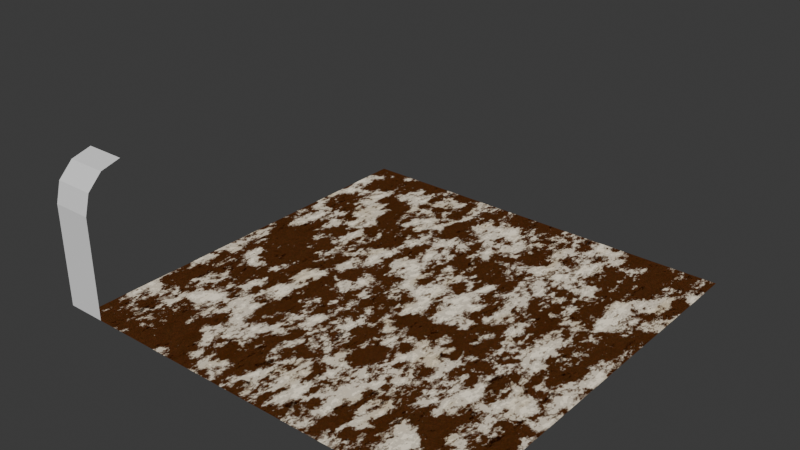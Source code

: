# Source: rainvault_assets.blend  (saved by Blender 4.3.34; exported with 4.5.12 LTS)
import bpy
from mathutils import Matrix  # noqa: F401  (used for matrix-valued properties, if any)

bpy.ops.wm.read_factory_settings(use_empty=True)
scene = bpy.context.scene
scene.name = 'Scene'

# ---- collections
col_collection = bpy.data.collections.new('Collection'); scene.collection.children.link(col_collection)

# ---- images (referenced by path relative to the original .blend; pixels are not part of the script)
import os
ASSET_DIR = os.environ.get("B2B_ASSET_DIR", "")  # directory of the original .blend (textures are referenced by path, not embedded)
HERE = os.path.dirname(os.path.abspath(__file__))  # packed textures are extracted next to this script under _unpacked/

def load_image(name, relpath, width, height, colorspace="sRGB"):
    """Load a texture the original file referenced (path relative to the .blend, or extracted next to this script)."""
    p = next((c for c in (os.path.join(HERE, relpath), os.path.join(ASSET_DIR, relpath)) if relpath and os.path.exists(c)), "")
    if p:
        img = bpy.data.images.load(p, check_existing=True)
        img.name = name
    else:  # same state as the original file: an image datablock whose file is absent (Cycles renders it pink)
        img = bpy.data.images.new(name, width, height)
        img.source = "FILE"
        img.filepath = "//" + (relpath or name)
    img.colorspace_settings.name = colorspace
    return img
img_rustypaint_t = load_image('RustyPaint_t', 'RustyPaint_t.png', 1024, 1024, 'sRGB')

# ---- materials (node trees are filled in below, after node groups)
mat_rustymetal = bpy.data.materials.new('RustyMetal')

# ---- node groups
ng_roundvector = bpy.data.node_groups.new('RoundVector', 'ShaderNodeTree')
_s = ng_roundvector.interface.new_socket(name='Vector', in_out='OUTPUT', socket_type='NodeSocketVector')
_s = ng_roundvector.interface.new_socket(name='Vector', in_out='INPUT', socket_type='NodeSocketVector')
_s.min_value = -1e+04
_s.max_value = 1e+04
_s = ng_roundvector.interface.new_socket(name='Divisions', in_out='INPUT', socket_type='NodeSocketFloat')
_s.default_value = 4.0
_s.min_value = -1e+04
_s.max_value = 1e+04
_N = ng_roundvector.nodes; _L = ng_roundvector.links
n0 = _N.new('NodeGroupOutput'); n0.name = 'Group Output'; n0.location = (350, 0)
n1 = _N.new('NodeGroupInput'); n1.name = 'Group Input'; n1.location = (-360, 0)
n2 = _N.new('ShaderNodeVectorMath'); n2.name = 'Vector Math'; n2.location = (0, 0)
n2.operation = 'FLOOR'
n3 = _N.new('ShaderNodeVectorMath'); n3.name = 'Vector Math.001'; n3.location = (-160, 0)
n3.operation = 'SCALE'
n4 = _N.new('ShaderNodeVectorMath'); n4.name = 'Vector Math.002'; n4.location = (160, 0)
n4.operation = 'SCALE'
n5 = _N.new('ShaderNodeMath'); n5.name = 'Math'; n5.location = (0, -120)
n5.operation = 'DIVIDE'
n5.inputs[0].default_value = 1.0
_L.new(n3.outputs[0], n2.inputs[0])
_L.new(n2.outputs[0], n4.inputs[0])
_L.new(n1.outputs[0], n3.inputs[0])
_L.new(n4.outputs[0], n0.inputs[0])
_L.new(n1.outputs[1], n3.inputs[3])
_L.new(n1.outputs[1], n5.inputs[1])
_L.new(n5.outputs[0], n4.inputs[3])
n0.is_active_output = True
ng_repeatvector = bpy.data.node_groups.new('RepeatVector', 'ShaderNodeTree')
_s = ng_repeatvector.interface.new_socket(name='Vector', in_out='OUTPUT', socket_type='NodeSocketVector')
_s = ng_repeatvector.interface.new_socket(name='Value', in_out='OUTPUT', socket_type='NodeSocketFloat')
_s = ng_repeatvector.interface.new_socket(name='Vector', in_out='INPUT', socket_type='NodeSocketVector')
_s.min_value = -1e+04
_s.max_value = 1e+04
_N = ng_repeatvector.nodes; _L = ng_repeatvector.links
n0 = _N.new('NodeGroupOutput'); n0.name = 'Group Output'; n0.location = (340, 140)
n1 = _N.new('NodeGroupInput'); n1.name = 'Group Input'; n1.location = (-580, 140)
n2 = _N.new('ShaderNodeSeparateXYZ'); n2.name = 'Separate XYZ'; n2.location = (-260, 140)
n3 = _N.new('ShaderNodeMath'); n3.name = 'Math'; n3.location = (0, 220)
n3.operation = 'SINE'
n4 = _N.new('ShaderNodeMath'); n4.name = 'Math.001'; n4.location = (0, -200)
n4.operation = 'COSINE'
n5 = _N.new('ShaderNodeMath'); n5.name = 'Math.002'; n5.location = (0, 80)
n5.operation = 'COSINE'
n6 = _N.new('ShaderNodeMath'); n6.name = 'Math.003'; n6.location = (0, -60)
n6.operation = 'SINE'
n7 = _N.new('ShaderNodeCombineXYZ'); n7.name = 'Combine XYZ'; n7.location = (180, 140)
n8 = _N.new('NodeReroute'); n8.name = 'Reroute'; n8.location = (-80, -20)
n8.width = 16
n8.socket_idname = 'NodeSocketFloat'
n9 = _N.new('ShaderNodeVectorMath'); n9.name = 'Vector Math'; n9.location = (-420, 140)
n9.operation = 'SCALE'
n9.inputs[3].default_value = 6.283
_L.new(n6.outputs[0], n7.inputs[2])
_L.new(n2.outputs[0], n5.inputs[0])
_L.new(n3.outputs[0], n7.inputs[0])
_L.new(n2.outputs[0], n3.inputs[0])
_L.new(n9.outputs[0], n2.inputs[0])
_L.new(n7.outputs[0], n0.inputs[0])
_L.new(n5.outputs[0], n7.inputs[1])
_L.new(n4.outputs[0], n0.inputs[1])
_L.new(n8.outputs[0], n4.inputs[0])
_L.new(n8.outputs[0], n6.inputs[0])
_L.new(n2.outputs[1], n8.inputs[0])
_L.new(n1.outputs[0], n9.inputs[0])
n0.is_active_output = True

# ---- material node trees
mat_rustymetal.use_nodes = True; mat_rustymetal.node_tree.nodes.clear()
_N = mat_rustymetal.node_tree.nodes; _L = mat_rustymetal.node_tree.links
n0 = _N.new('ShaderNodeOutputMaterial'); n0.name = 'Material Output'; n0.location = (640, 100)
n1 = _N.new('ShaderNodeTexCoord'); n1.name = 'Texture Coordinate'; n1.location = (-1060, 120)
n2 = _N.new('ShaderNodeGroup'); n2.name = 'Group'; n2.location = (-900, 100)
n2.node_tree = ng_roundvector
n2.inputs[1].default_value = 2048.0
n3 = _N.new('ShaderNodeTexNoise'); n3.name = 'Noise Texture'; n3.location = (-360, 100)
n3.noise_dimensions = '4D'
n3.normalize = False
n3.inputs[2].default_value = 51.2
n3.inputs[3].default_value = 4.0
n3.inputs[4].default_value = 0.9586
n4 = _N.new('ShaderNodeGroup'); n4.name = 'Group.001'; n4.location = (-740, 100)
n4.node_tree = ng_repeatvector
n5 = _N.new('ShaderNodeTexVoronoi'); n5.name = 'Voronoi Texture'; n5.location = (-360, -200)
n5.voronoi_dimensions = '4D'
n5.inputs[2].default_value = 256.0
n5.inputs[4].default_value = 0.0
n6 = _N.new('ShaderNodeSeparateColor'); n6.name = 'Separate Color'; n6.location = (-200, -200)
n7 = _N.new('ShaderNodeMix'); n7.name = 'Mix'; n7.location = (-200, 100)
n7.data_type = 'RGBA'
n7.inputs[6].default_value = (0.1102, 0.03779, 0.01849, 1.0)
n7.inputs[7].default_value = (0.1761, 0.05497, 0.01827, 1.0)
n8 = _N.new('ShaderNodeMix'); n8.name = 'Mix.001'; n8.location = (-20, 100)
n8.data_type = 'RGBA'
n8.inputs[7].default_value = (0.02624, 0.0, 0.0, 1.0)
n9 = _N.new('ShaderNodeMix'); n9.name = 'Mix.002'; n9.location = (482, 100)
n9.data_type = 'RGBA'
n9.blend_type = 'MULTIPLY'
n10 = _N.new('ShaderNodeMath'); n10.name = 'Math'; n10.location = (-40, -200)
n10.operation = 'POWER'
n10.inputs[1].default_value = 2.7
n11 = _N.new('ShaderNodeTexNoise'); n11.name = 'Noise Texture.001'; n11.location = (-360, 420)
n11.noise_dimensions = '4D'
n11.inputs[2].default_value = 1.5
n11.inputs[3].default_value = 8.0
n11.inputs[4].default_value = 0.8039
n11.inputs[5].default_value = 1.6
n11.inputs[8].default_value = 0.05
n12 = _N.new('ShaderNodeGroup'); n12.name = 'Group.002'; n12.location = (-740, 300)
n12.node_tree = ng_repeatvector
n13 = _N.new('ShaderNodeVectorMath'); n13.name = 'Vector Math'; n13.location = (-520, 320)
n13.operation = 'MULTIPLY'
n13.inputs[1].default_value = (1.6, 1.6, 1.0)
n14 = _N.new('ShaderNodeValToRGB'); n14.name = 'Color Ramp'; n14.location = (-200, 420)
n14.color_ramp.interpolation = 'CONSTANT'
while len(n14.color_ramp.elements) > 1: n14.color_ramp.elements.remove(n14.color_ramp.elements[-1])
n14.color_ramp.elements[0].position = 0.0; n14.color_ramp.elements[0].color = (0.0, 0.0, 0.0, 1.0)
_e = n14.color_ramp.elements.new(0.4184); _e.color = (0.2997, 0.2997, 0.2997, 1.0)
_e = n14.color_ramp.elements.new(0.4713); _e.color = (0.7593, 0.7593, 0.7593, 1.0)
_e = n14.color_ramp.elements.new(0.4955); _e.color = (1.0, 1.0, 1.0, 1.0)
n15 = _N.new('ShaderNodeMix'); n15.name = 'Mix.003'; n15.location = (320, 100)
n15.data_type = 'RGBA'
n15.inputs[7].default_value = (0.01462, 0.02628, 0.00495, 1.0)
n16 = _N.new('ShaderNodeTexNoise'); n16.name = 'Noise Texture.002'; n16.location = (-200, -360)
n16.noise_dimensions = '4D'
n16.inputs[2].default_value = 23.6
n16.inputs[3].default_value = 4.0
n16.inputs[4].default_value = 0.5829
n17 = _N.new('ShaderNodeValToRGB'); n17.name = 'Color Ramp.001'; n17.location = (-40, -360)
while len(n17.color_ramp.elements) > 1: n17.color_ramp.elements.remove(n17.color_ramp.elements[-1])
n17.color_ramp.elements[0].position = 0.1208; n17.color_ramp.elements[0].color = (0.0, 0.0, 0.0, 1.0)
_e = n17.color_ramp.elements.new(0.864); _e.color = (0.4905, 0.4905, 0.4905, 1.0)
n18 = _N.new('ShaderNodeTexNoise'); n18.name = 'Noise Texture.003'; n18.location = (-360, -680)
n18.noise_dimensions = '4D'
n18.inputs[2].default_value = 16.34
n18.inputs[3].default_value = 4.0
n18.inputs[4].default_value = 0.9033
n19 = _N.new('ShaderNodeMix'); n19.name = 'Mix.004'; n19.location = (160, 100)
n19.data_type = 'RGBA'
n19.blend_type = 'MULTIPLY'
n19.inputs[7].default_value = (0.107, 0.03689, 0.02624, 1.0)
n20 = _N.new('ShaderNodeValToRGB'); n20.name = 'Color Ramp.002'; n20.location = (-200, -680)
while len(n20.color_ramp.elements) > 1: n20.color_ramp.elements.remove(n20.color_ramp.elements[-1])
n20.color_ramp.elements[0].position = 0.4139; n20.color_ramp.elements[0].color = (0.0, 0.0, 0.0, 1.0)
_e = n20.color_ramp.elements.new(0.7613); _e.color = (0.4905, 0.4905, 0.4905, 1.0)
n21 = _N.new('ShaderNodeTexNoise'); n21.name = 'Noise Texture.004'; n21.location = (-360, 740)
n21.noise_dimensions = '4D'
n21.normalize = False
n21.inputs[2].default_value = 0.84
n21.inputs[3].default_value = 2.26
n21.inputs[4].default_value = 0.9006
n21.inputs[8].default_value = 0.05
n22 = _N.new('ShaderNodeValToRGB'); n22.name = 'Color Ramp.003'; n22.location = (-200, 680)
while len(n22.color_ramp.elements) > 1: n22.color_ramp.elements.remove(n22.color_ramp.elements[-1])
n22.color_ramp.elements[0].position = 0.0; n22.color_ramp.elements[0].color = (0.8, 0.7177, 0.5711, 1.0)
_e = n22.color_ramp.elements.new(1.0); _e.color = (0.7167, 0.6049, 0.4245, 1.0)
n23 = _N.new('ShaderNodeVectorMath'); n23.name = 'Vector Math.001'; n23.location = (-540, 660)
n23.operation = 'MULTIPLY'
n23.inputs[1].default_value = (2.4, 2.4, 1.0)
n24 = _N.new('ShaderNodeTexNoise'); n24.name = 'Noise Texture.005'; n24.location = (-360, 1060)
n24.noise_dimensions = '4D'
n24.normalize = False
n24.inputs[2].default_value = 3.0
n24.inputs[3].default_value = 6.06
n24.inputs[4].default_value = 0.8066
n25 = _N.new('ShaderNodeMix'); n25.name = 'Mix.005'; n25.location = (80, 700)
n25.data_type = 'RGBA'
n25.blend_type = 'MULTIPLY'
n25.inputs[7].default_value = (0.2499, 0.2038, 0.172, 1.0)
n26 = _N.new('ShaderNodeValToRGB'); n26.name = 'Color Ramp.004'; n26.location = (-200, 900)
while len(n26.color_ramp.elements) > 1: n26.color_ramp.elements.remove(n26.color_ramp.elements[-1])
n26.color_ramp.elements[0].position = 0.6737; n26.color_ramp.elements[0].color = (0.0, 0.0, 0.0, 1.0)
_e = n26.color_ramp.elements.new(0.8066); _e.color = (0.9577, 0.9577, 0.9577, 1.0)
n27 = _N.new('ShaderNodeTexImage'); n27.name = 'Image Texture'; n27.location = (640, 360)
n27.image = img_rustypaint_t
_L.new(n4.outputs[0], n3.inputs[0])
_L.new(n4.outputs[1], n3.inputs[1])
_L.new(n2.outputs[0], n4.inputs[0])
_L.new(n1.outputs[2], n2.inputs[0])
_L.new(n4.outputs[0], n5.inputs[0])
_L.new(n4.outputs[1], n5.inputs[1])
_L.new(n5.outputs[1], n6.inputs[0])
_L.new(n3.outputs[0], n7.inputs[2])
_L.new(n3.outputs[0], n7.inputs[0])
_L.new(n7.outputs[2], n8.inputs[6])
_L.new(n10.outputs[0], n8.inputs[0])
_L.new(n6.outputs[0], n10.inputs[0])
_L.new(n13.outputs[0], n11.inputs[0])
_L.new(n12.outputs[1], n11.inputs[1])
_L.new(n2.outputs[0], n12.inputs[0])
_L.new(n12.outputs[0], n13.inputs[0])
_L.new(n11.outputs[0], n14.inputs[0])
_L.new(n14.outputs[0], n9.inputs[0])
_L.new(n19.outputs[2], n15.inputs[6])
_L.new(n4.outputs[0], n16.inputs[0])
_L.new(n4.outputs[1], n16.inputs[1])
_L.new(n17.outputs[0], n15.inputs[0])
_L.new(n16.outputs[0], n17.inputs[0])
_L.new(n15.outputs[2], n9.inputs[7])
_L.new(n4.outputs[0], n18.inputs[0])
_L.new(n4.outputs[1], n18.inputs[1])
_L.new(n8.outputs[2], n19.inputs[6])
_L.new(n20.outputs[0], n19.inputs[0])
_L.new(n18.outputs[0], n20.inputs[0])
_L.new(n21.outputs[0], n22.inputs[0])
_L.new(n23.outputs[0], n21.inputs[0])
_L.new(n12.outputs[1], n21.inputs[1])
_L.new(n12.outputs[0], n23.inputs[0])
_L.new(n23.outputs[0], n24.inputs[0])
_L.new(n12.outputs[1], n24.inputs[1])
_L.new(n22.outputs[0], n25.inputs[6])
_L.new(n24.outputs[0], n26.inputs[0])
_L.new(n26.outputs[0], n25.inputs[0])
_L.new(n25.outputs[2], n9.inputs[6])
_L.new(n9.outputs[2], n0.inputs[0])
n0.is_active_output = True

# ---- world
world_world = bpy.data.worlds.new('World'); scene.world = world_world
world_world.use_nodes = True; world_world.node_tree.nodes.clear()
_N = world_world.node_tree.nodes; _L = world_world.node_tree.links
n0 = _N.new('ShaderNodeOutputWorld'); n0.name = 'World Output'; n0.location = (300, 300)
n1 = _N.new('ShaderNodeBackground'); n1.name = 'Background'; n1.location = (10, 300)
n1.inputs[0].default_value = (0.05088, 0.05088, 0.05088, 1.0)
_L.new(n1.outputs[0], n0.inputs[0])
n0.is_active_output = True
world_world.color = (0.05088, 0.05088, 0.05088)
world_world.sun_shadow_jitter_overblur = 0.0

# ---- meshes
me_plane = bpy.data.meshes.new('Plane')
me_plane.from_pydata([(0.0, -1.529e-14, -8.742e-08), (16.0, -1.529e-14, -8.742e-08), (0.0, 16.0, -8.742e-08), (16.0, 16.0, -8.742e-08)], [], [(0, 1, 3, 2)])
_uv = me_plane.uv_layers.new(name='UVMap')
_uv.uv.foreach_set('vector', [0.0, 0.0, 1.0, 0.0, 1.0, 1.0, 0.0, 1.0])
me_plane.materials.append(mat_rustymetal)
me_plane.update()
me_plane_001 = bpy.data.meshes.new('Plane.001')
me_plane_001.from_pydata([(-0.8, 0.0, 0.0), (0.8, 0.0, 0.0), (-0.8, -8.742e-08, 4.0), (0.8, -8.742e-08, 4.0)], [], [(0, 1, 3, 2)])
_uv = me_plane_001.uv_layers.new(name='UVMap')
_uv.uv.foreach_set('vector', [0.0, 0.0, 1.0, 0.0, 1.0, 1.0, 0.0, 1.0])
me_plane_001.update()
me_plane_002 = bpy.data.meshes.new('Plane.002')
me_plane_002.from_pydata([(-0.8, 0.0, 0.0), (0.8, 0.0, 0.0), (-0.8, 1.6, 1.6), (0.8, 1.6, 1.6), (-0.8, 0.0, 0.0), (-0.8, 1.6, 1.6), (-0.8, 0.2144, 0.8), (-0.8, 0.8, 1.386), (0.8, 1.6, 1.6), (0.8, 0.0, 0.0), (0.8, 0.8, 1.386), (0.8, 0.2144, 0.8)], [], [(5, 8, 3, 2), (8, 5, 7, 10), (10, 7, 6, 11), (11, 6, 4, 9), (0, 1, 9, 4)])
_uv = me_plane_002.uv_layers.new(name='UVMap')
_uv.uv.foreach_set('vector', [0.0, 1.0, 1.0, 1.0, 1.0, 1.0, 0.0, 1.0, 1.0, 1.0, 0.0, 1.0, 0.0, 1.0, 1.0, 1.0, 1.0, 1.0, 0.0, 1.0, 0.0, 0.5, 1.0, 0.5, 1.0, 0.5, 0.0, 0.5, 0.0, 0.0, 1.0, 0.0, 0.0, 0.0, 1.0, 0.0, 1.0, 0.0, 0.0, 0.0])
me_plane_002.update()

# ---- objects
ob_rustymetal = bpy.data.objects.new('RustyMetal', me_plane)
ob_plane = bpy.data.objects.new('Plane', me_plane_001)
ob_plane_001 = bpy.data.objects.new('Plane.001', me_plane_002)

# ---- transforms, parenting, visibility, modifiers, constraints
ob_rustymetal.location = (0.0, 0.0, 0.0)
ob_plane.location = (0.0, 0.0, 0.0)
ob_plane_001.location = (0.0, 0.0, 4.0)

# ---- collection membership
col_collection.objects.link(ob_rustymetal)
col_collection.objects.link(ob_plane)
col_collection.objects.link(ob_plane_001)

# ---- scene / render settings (as saved in the file)
scene.frame_start = 1; scene.frame_end = 250; scene.frame_set(1)
scene.render.engine = 'CYCLES'
scene.cycles.samples = 32
scene.cycles.bake_type = 'EMIT'
bpy.context.view_layer.update()

# ---- added for rendering (the .blend has no active camera and no usable light): camera, sun
cam_auto = bpy.data.cameras.new('AutoCamera')
cam_auto.lens = 50.0
cam_auto.sensor_width = 36.0
cam_auto.clip_end = 1000.0
ob_auto_camera = bpy.data.objects.new('AutoCamera', cam_auto)
scene.collection.objects.link(ob_auto_camera)
ob_auto_camera.location = (29.6817, -18.498, 20.4653)
ob_auto_camera.rotation_euler = (1.09748, -7.21219e-08, 0.694738)
scene.camera = ob_auto_camera
light_auto_sun = bpy.data.lights.new('AutoSun', 'SUN')
light_auto_sun.energy = 3.0
light_auto_sun.angle = 0.0523599
ob_auto_sun = bpy.data.objects.new('AutoSun', light_auto_sun)
scene.collection.objects.link(ob_auto_sun)
ob_auto_sun.rotation_euler = (0.872665, 0.174533, 0.523599)
bpy.context.view_layer.update()
